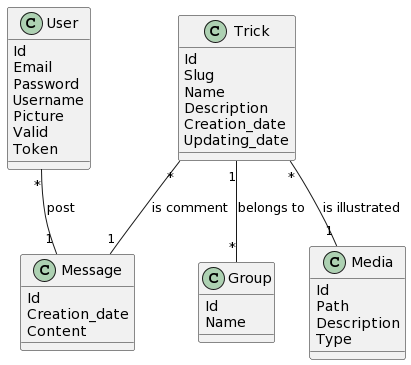

The diagram above was rendered by PlantUML. Its source (embedded in the PNG):
@startuml
class User
{
{field} Id
{field} Email
{field} Password
{field} Username
{field} Picture
{field} Valid
{field} Token
}

class Group
{
{field} Id
{field} Name
}

class Trick
{
{field} Id
{field} Slug
{field} Name
{field} Description
{field} Creation_date
{field} Updating_date
}

class Media
{
{field} Id
{field} Path
{field} Description
{field} Type
}

class Message
{
{field} Id
{field} Creation_date
{field} Content
}

User "*" -- "1" Message : post
Trick "1" -- "*" Group : belongs to
Trick "*" -- "1" Media: is illustrated
Trick "*" -- "1" Message : is comment
@enduml